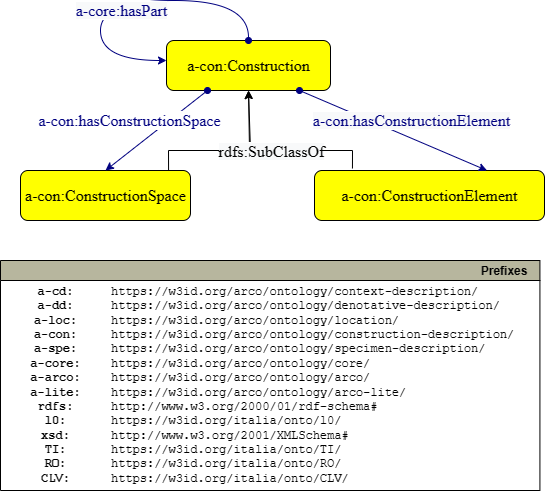

The diagram above was exported from draw.io. Its source (the exported page's mxGraphModel, read from the mxfile embedded in the PNG):
<mxGraphModel dx="1185" dy="4915" grid="1" gridSize="10" guides="1" tooltips="1" connect="1" arrows="1" fold="1" page="1" pageScale="1" pageWidth="827" pageHeight="1169" math="0" shadow="0">
  <root>
    <mxCell id="0" />
    <mxCell id="1" parent="0" />
    <mxCell id="wu6e-yEWpln8zc4l8wLW-1" value="&lt;font style=&quot;font-size: 16px&quot; face=&quot;dialog&quot;&gt;a-con:&lt;/font&gt;&lt;span style=&quot;font-family: &amp;quot;dialog&amp;quot; ; font-size: 16px&quot;&gt;Construction&lt;/span&gt;&lt;font style=&quot;font-size: 16px&quot; face=&quot;dialog&quot;&gt;Element&lt;br&gt;&lt;/font&gt;" style="graphMlID=n4;shape=rect;rounded=1;arcsize=30;fillColor=#FFFF00;strokeColor=#000000;strokeWidth=1.0;fontFamily=Helvetica;fontSize=12;fontColor=#000000;align=center;html=1;" parent="1" vertex="1">
      <mxGeometry x="434" y="-3300" width="230" height="50" as="geometry" />
    </mxCell>
    <mxCell id="wu6e-yEWpln8zc4l8wLW-2" value="&lt;font face=&quot;dialog&quot;&gt;&lt;span style=&quot;font-size: 16px&quot;&gt;a-con:Construction&lt;/span&gt;&lt;br&gt;&lt;/font&gt;" style="graphMlID=n4;shape=rect;rounded=1;arcsize=30;fillColor=#FFFF00;strokeColor=#000000;strokeWidth=1.0;fontFamily=Helvetica;fontSize=12;fontColor=#000000;align=center;html=1;" parent="1" vertex="1">
      <mxGeometry x="286" y="-3430" width="164" height="50" as="geometry" />
    </mxCell>
    <mxCell id="wu6e-yEWpln8zc4l8wLW-3" style="rounded=0;orthogonalLoop=1;jettySize=auto;html=1;strokeColor=#000000;exitX=0.165;exitY=-0.04;exitDx=0;exitDy=0;exitPerimeter=0;entryX=0.5;entryY=1;entryDx=0;entryDy=0;" parent="1" source="wu6e-yEWpln8zc4l8wLW-1" target="wu6e-yEWpln8zc4l8wLW-2" edge="1">
      <mxGeometry relative="1" as="geometry">
        <mxPoint x="230.255" y="-3160" as="sourcePoint" />
        <mxPoint x="174.005" y="-3210" as="targetPoint" />
        <Array as="points">
          <mxPoint x="472" y="-3320" />
          <mxPoint x="369" y="-3320" />
        </Array>
      </mxGeometry>
    </mxCell>
    <mxCell id="wu6e-yEWpln8zc4l8wLW-4" value="&lt;font style=&quot;font-size: 16px&quot; face=&quot;dialog&quot;&gt;a-con:Construction&lt;/font&gt;&lt;font style=&quot;font-size: 16px&quot; face=&quot;dialog&quot;&gt;Space&lt;br&gt;&lt;/font&gt;" style="graphMlID=n4;shape=rect;rounded=1;arcsize=30;fillColor=#FFFF00;strokeColor=#000000;strokeWidth=1.0;fontFamily=Helvetica;fontSize=12;fontColor=#000000;align=center;html=1;" parent="1" vertex="1">
      <mxGeometry x="140" y="-3300" width="170" height="50" as="geometry" />
    </mxCell>
    <mxCell id="wu6e-yEWpln8zc4l8wLW-5" style="rounded=0;orthogonalLoop=1;jettySize=auto;html=1;strokeColor=#000000;exitX=0.871;exitY=0;exitDx=0;exitDy=0;entryX=0.5;entryY=1;entryDx=0;entryDy=0;exitPerimeter=0;" parent="1" source="wu6e-yEWpln8zc4l8wLW-4" target="wu6e-yEWpln8zc4l8wLW-2" edge="1">
      <mxGeometry relative="1" as="geometry">
        <mxPoint x="24" y="-3150" as="sourcePoint" />
        <mxPoint x="119.06899999999996" y="-3210" as="targetPoint" />
        <Array as="points">
          <mxPoint x="288" y="-3320" />
          <mxPoint x="370" y="-3320" />
        </Array>
      </mxGeometry>
    </mxCell>
    <mxCell id="wu6e-yEWpln8zc4l8wLW-6" value="&lt;font face=&quot;dialog&quot;&gt;&lt;span style=&quot;font-size: 16px ; background-color: rgb(248 , 249 , 250)&quot;&gt;rdfs:SubClassOf&lt;/span&gt;&lt;/font&gt;" style="text;html=1;align=center;verticalAlign=middle;resizable=0;points=[];labelBackgroundColor=#ffffff;" parent="wu6e-yEWpln8zc4l8wLW-5" connectable="0" vertex="1">
      <mxGeometry x="0.3206" y="1" relative="1" as="geometry">
        <mxPoint x="21.17" y="4.96" as="offset" />
      </mxGeometry>
    </mxCell>
    <mxCell id="wu6e-yEWpln8zc4l8wLW-8" value="&lt;span style=&quot;color: rgb(0 , 0 , 128) ; font-family: &amp;#34;dialog&amp;#34; ; font-size: 16px&quot;&gt;a-con:hasConstructionSpace&lt;/span&gt;" style="rounded=0;orthogonalLoop=1;jettySize=auto;html=1;strokeColor=#000080;startArrow=oval;startFill=1;entryX=0.5;entryY=0;entryDx=0;entryDy=0;exitX=0.25;exitY=1;exitDx=0;exitDy=0;" parent="1" source="wu6e-yEWpln8zc4l8wLW-2" target="wu6e-yEWpln8zc4l8wLW-4" edge="1">
      <mxGeometry x="0.2204" y="-24" relative="1" as="geometry">
        <mxPoint x="710.75" y="-3415" as="sourcePoint" />
        <mxPoint x="461" y="-3377.5" as="targetPoint" />
        <mxPoint as="offset" />
      </mxGeometry>
    </mxCell>
    <mxCell id="wu6e-yEWpln8zc4l8wLW-9" value="&lt;font color=&quot;#000080&quot; face=&quot;dialog&quot;&gt;&lt;span style=&quot;font-size: 16px ; background-color: rgb(248 , 249 , 250)&quot;&gt;a-con:hasConstructionElement&lt;/span&gt;&lt;/font&gt;" style="rounded=0;orthogonalLoop=1;jettySize=auto;html=1;strokeColor=#000080;startArrow=oval;startFill=1;entryX=0.75;entryY=0;entryDx=0;entryDy=0;exitX=0.811;exitY=1;exitDx=0;exitDy=0;exitPerimeter=0;" parent="1" source="wu6e-yEWpln8zc4l8wLW-2" target="wu6e-yEWpln8zc4l8wLW-1" edge="1">
      <mxGeometry x="0.1171" y="16" relative="1" as="geometry">
        <mxPoint x="337" y="-3370" as="sourcePoint" />
        <mxPoint x="610" y="-3310" as="targetPoint" />
        <mxPoint as="offset" />
      </mxGeometry>
    </mxCell>
    <mxCell id="wu6e-yEWpln8zc4l8wLW-12" value="&lt;span style=&quot;color: rgb(0, 0, 128); font-family: dialog; font-size: 16px; background-color: rgb(248, 249, 250);&quot;&gt;a-core:hasPart&lt;/span&gt;" style="rounded=0;orthogonalLoop=1;jettySize=auto;html=1;strokeColor=#000080;startArrow=oval;startFill=1;exitX=0.5;exitY=0;exitDx=0;exitDy=0;edgeStyle=orthogonalEdgeStyle;curved=1;" parent="1" source="wu6e-yEWpln8zc4l8wLW-2" target="wu6e-yEWpln8zc4l8wLW-2" edge="1">
      <mxGeometry x="0.0609" y="10" relative="1" as="geometry">
        <mxPoint x="337" y="-3370" as="sourcePoint" />
        <mxPoint x="210" y="-3410" as="targetPoint" />
        <mxPoint as="offset" />
        <Array as="points">
          <mxPoint x="368" y="-3470" />
          <mxPoint x="220" y="-3470" />
          <mxPoint x="220" y="-3410" />
        </Array>
      </mxGeometry>
    </mxCell>
    <mxCell id="Uqb4jxankP4H7DXFRVi6-1" value="Prefixes" style="graphMlID=n0;shape=swimlane;startSize=20;fillColor=#b7b69e;strokeColor=#000000;strokeWidth=1.0;align=right;spacingRight=10;fontStyle=1" vertex="1" parent="1">
      <mxGeometry x="120" y="-3210" width="539.4164524373498" height="230" as="geometry" />
    </mxCell>
    <mxCell id="Uqb4jxankP4H7DXFRVi6-2" value="&lt;b&gt;a-cd:&lt;br&gt;a-dd:&lt;br&gt;a-loc:&lt;br&gt;a-con:&lt;br&gt;a-spe:&lt;br&gt;&lt;/b&gt;&lt;b&gt;a-core:&lt;br&gt;a-arco:&lt;br&gt;&lt;/b&gt;&lt;b&gt;a-lite:&lt;br&gt;rdfs:&lt;br&gt;l0:&lt;br&gt;xsd:&lt;br&gt;TI:&lt;br&gt;RO:&lt;br&gt;CLV:&lt;br&gt;&lt;/b&gt;" style="text;html=1;align=center;verticalAlign=middle;resizable=0;points=[];autosize=1;fontFamily=Courier New;" vertex="1" parent="Uqb4jxankP4H7DXFRVi6-1">
      <mxGeometry x="19.99645243734973" y="19.999537210490423" width="70" height="210" as="geometry" />
    </mxCell>
    <mxCell id="Uqb4jxankP4H7DXFRVi6-3" value="https://w3id.org/arco/ontology/context-description/&lt;br&gt;https://w3id.org/arco/ontology/denotative-description/&lt;br&gt;https://w3id.org/arco/ontology/location/&lt;br&gt;https://w3id.org/arco/ontology/construction-description/&lt;br&gt;https://w3id.org/arco/ontology/specimen-description/&lt;br&gt;https://w3id.org/arco/ontology/core/&lt;br&gt;https://w3id.org/arco/ontology/arco/&lt;br&gt;https://w3id.org/arco/ontology/arco-lite/&lt;br&gt;http://www.w3.org/2000/01/rdf-schema#&lt;br&gt;https://w3id.org/italia/onto/l0/&lt;br&gt;http://www.w3.org/2001/XMLSchema#&lt;br&gt;https://w3id.org/italia/onto/TI/&lt;br&gt;https://w3id.org/italia/onto/RO/&lt;br&gt;https://w3id.org/italia/onto/CLV/" style="text;html=1;align=left;verticalAlign=middle;resizable=0;points=[];autosize=1;fontFamily=Courier New;" vertex="1" parent="Uqb4jxankP4H7DXFRVi6-1">
      <mxGeometry x="109.41645243734973" y="19.999537210490423" width="430" height="210" as="geometry" />
    </mxCell>
  </root>
</mxGraphModel>